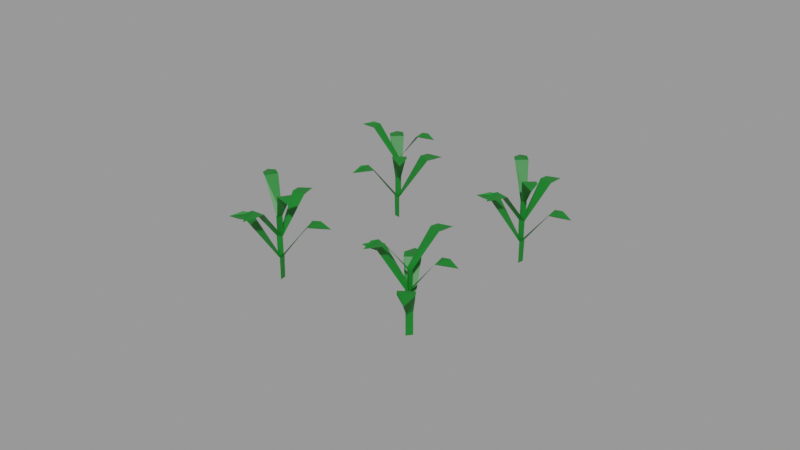 # Source: Corn.blend  (saved by Blender 2.90.8; exported with 4.5.12 LTS)
import bpy
from mathutils import Matrix  # noqa: F401  (used for matrix-valued properties, if any)

bpy.ops.wm.read_factory_settings(use_empty=True)
scene = bpy.context.scene
scene.name = 'Small'

# ---- materials (node trees are filled in below, after node groups)
mat_grass_green = bpy.data.materials.new('Grass green')
mat_grass_green.use_transparent_shadow = False

# ---- material node trees
mat_grass_green.use_nodes = True; mat_grass_green.node_tree.nodes.clear()
_N = mat_grass_green.node_tree.nodes; _L = mat_grass_green.node_tree.links
n0 = _N.new('ShaderNodeBsdfPrincipled'); n0.name = 'Principled BSDF'; n0.location = (10, 300)
n0.distribution = 'GGX'
n0.subsurface_method = 'BURLEY'
n0.inputs[0].default_value = (0.00258, 0.1743, 0.0134, 1.0)
n0.inputs[3].default_value = 1.45
n0.inputs[27].default_value = (0.0, 0.0, 0.0, 1.0)
n0.inputs[28].default_value = 1.0
n1 = _N.new('ShaderNodeOutputMaterial'); n1.name = 'Material Output'; n1.location = (300, 300)
_L.new(n0.outputs[0], n1.inputs[0])
n1.is_active_output = True

# ---- meshes
me_cube_002 = bpy.data.meshes.new('Cube.002')
me_cube_002.from_pydata([(-4.83, -1.002, 121.1), (-4.991, -1.975, 121.3), (-3.624, -1.755, 116.4), (-4.441, -2.032, 123.6), (-6.572, -0.9768, 46.5), (-4.329, -1.091, 122.3), (-6.785, -1.365, 46.85), (-8.471, -0.3385, 122.0), (-9.84, -0.5534, 117.1), (-8.636, -1.312, 121.8), (-6.853, -0.931, 46.71), (-6.599, -0.9728, -0.3751), (-6.785, -1.364, -0.09129), (-6.826, -0.9364, -0.2085), (-9.022, -0.2797, 124.3), (-9.137, -1.22, 123.0), (-6.183, 0.517, 158.2), (-5.418, 0.04351, 158.4), (-5.129, 1.272, 153.9), (-5.179, 0.4877, 160.5), (-6.808, -0.9413, 90.25), (-5.933, 0.9083, 159.3), (-6.555, -1.256, 90.57), (-8.005, -2.32, 159.0), (-8.299, -3.548, 154.6), (-7.242, -2.797, 158.8), (-6.944, -1.162, 90.44), (-6.821, -0.9625, 47.53), (-6.555, -1.256, 47.79), (-6.93, -1.141, 47.68), (-8.246, -2.763, 161.1), (-7.494, -3.187, 160.0), (-7.724, 0.1282, 193.1), (-6.972, 0.4768, 193.3), (-7.771, 1.322, 189.2), (-7.193, 0.8857, 195.2), (-6.918, -1.092, 130.5), (-7.898, 0.5185, 194.2), (-6.547, -1.057, 130.8), (-6.463, -2.713, 193.9), (-5.667, -3.561, 189.8), (-5.71, -2.367, 193.7), (-6.817, -1.309, 130.7), (-6.908, -1.113, 91.14), (-6.548, -1.057, 91.38), (-6.826, -1.288, 91.28), (-6.244, -3.122, 195.8), (-5.537, -2.758, 194.8), (0.7314, -4.858, 121.1), (1.718, -4.856, 121.3), (1.276, -3.543, 116.4), (1.684, -4.304, 123.6), (0.9938, -6.579, 46.5), (0.7373, -4.349, 122.3), (1.412, -6.726, 46.85), (0.6772, -8.558, 122.0), (1.115, -9.873, 117.1), (1.664, -8.56, 121.8), (0.9949, -6.864, 46.71), (0.9942, -6.606, -0.3751), (1.411, -6.726, -0.09127), (0.9958, -6.837, -0.2085), (0.7098, -9.111, 124.3), (1.656, -9.069, 123.0), (-0.5438, -6.441, 158.2), (-0.2027, -5.609, 158.4), (-1.462, -5.527, 153.9), (-0.6801, -5.447, 160.5), (0.9977, -6.818, 90.25), (-0.9707, -6.26, 159.3), (1.266, -6.517, 90.57), (2.555, -7.772, 159.0), (3.814, -7.86, 154.6), (2.899, -6.941, 158.8), (1.238, -6.916, 90.44), (1.021, -6.827, 47.53), (1.266, -6.517, 47.79), (1.215, -6.906, 47.68), (3.032, -7.936, 161.1), (3.326, -7.124, 160.0), (0.09364, -7.897, 193.1), (-0.3741, -7.213, 193.3), (-1.076, -8.141, 189.2), (-0.741, -7.498, 195.2), (1.165, -6.902, 130.5), (-0.2626, -8.134, 194.2), (1.069, -6.542, 130.8), (2.688, -6.186, 193.9), (3.394, -5.261, 189.8), (2.223, -5.5, 193.7), (1.362, -6.766, 130.7), (1.183, -6.888, 91.14), (1.069, -6.542, 91.38), (1.342, -6.779, 91.28), (3.056, -5.902, 195.8), (2.58, -5.265, 194.8), (9.171, 1.548, 121.1), (8.73, 0.6647, 121.3), (10.1, 0.4728, 116.4), (9.24, 0.4486, 123.6), (7.514, 2.084, 46.5), (9.623, 1.315, 122.3), (7.195, 1.776, 46.85), (5.886, 3.253, 122.0), (4.515, 3.451, 117.1), (5.442, 2.372, 121.8), (7.259, 2.211, 46.71), (7.489, 2.096, -0.3751), (7.196, 1.777, -0.09127), (7.283, 2.198, -0.2085), (5.378, 3.472, 124.3), (4.991, 2.607, 123.0), (8.325, 3.397, 158.2), (8.917, 2.72, 158.4), (9.555, 3.809, 153.9), (9.276, 3.074, 160.5), (7.299, 2.188, 90.25), (8.679, 3.698, 159.3), (7.448, 1.813, 90.57), (5.749, 1.222, 159.0), (5.106, 0.1356, 154.6), (6.337, 0.5423, 158.8), (7.103, 2.017, 90.44), (7.28, 2.171, 47.53), (7.447, 1.813, 47.79), (7.123, 2.032, 47.68), (5.388, 0.8695, 161.1), (5.982, 0.2433, 160.0), (6.738, 3.479, 193.1), (7.559, 3.591, 193.3), (7.044, 4.634, 189.2), (7.469, 4.047, 195.2), (7.149, 2.076, 130.5), (6.686, 3.904, 194.2), (7.513, 2.001, 130.8), (7.107, 0.3934, 193.9), (7.618, -0.6517, 189.8), (7.929, 0.5019, 193.7), (7.182, 1.839, 130.7), (7.152, 2.053, 91.14), (7.513, 2.0, 91.38), (7.18, 1.862, 91.28), (7.196, -0.06279, 195.8), (7.979, 0.07727, 194.8), (0.7852, 8.884, 121.1), (1.285, 8.034, 121.3), (2.195, 9.079, 116.4), (1.744, 8.343, 123.6), (-0.5681, 7.789, 46.5), (1.228, 9.137, 122.3), (-0.4835, 7.354, 46.85), (-2.436, 7.063, 122.0), (-3.35, 6.021, 117.1), (-1.94, 6.21, 121.8), (-0.8133, 7.644, 46.71), (-0.5914, 7.775, -0.3751), (-0.4839, 7.354, -0.09127), (-0.7893, 7.657, -0.2085), (-2.896, 6.756, 124.3), (-2.383, 5.959, 123.0), (-1.226, 9.185, 158.2), (-0.3352, 9.311, 158.4), (-0.8999, 10.44, 153.9), (-0.4362, 9.805, 160.5), (-0.7723, 7.665, 90.25), (-1.285, 9.646, 159.3), (-0.3765, 7.585, 90.57), (-0.8091, 5.839, 159.0), (-0.249, 4.708, 154.6), (0.0819, 5.961, 158.8), (-0.7355, 7.408, 90.44), (-0.7685, 7.64, 47.53), (-0.3771, 7.585, 47.79), (-0.7381, 7.433, 47.68), (-0.7102, 5.345, 161.1), (0.1388, 5.501, 160.0), (-2.16, 7.9, 193.1), (-1.806, 8.649, 193.3), (-2.961, 8.787, 189.2), (-2.238, 8.822, 195.2), (-0.7601, 7.478, 130.5), (-2.545, 8.088, 194.2), (-0.4982, 7.743, 130.8), (0.6266, 6.525, 193.9), (1.781, 6.383, 189.8), (0.9841, 7.273, 193.7), (-0.5439, 7.377, 130.7), (-0.7394, 7.469, 91.14), (-0.4985, 7.742, 91.38), (-0.5642, 7.387, 91.28), (1.057, 6.351, 195.8), (1.367, 7.083, 194.8)], [], [(4, 6, 12, 11), (10, 4, 11, 13), (6, 10, 13, 12), (2, 5, 0, 1, 3), (4, 10, 6), (8, 15, 9, 7, 14), (7, 9, 6, 10), (0, 4, 6, 1), (20, 22, 28, 27), (26, 20, 27, 29), (22, 26, 29, 28), (18, 21, 16, 17, 19), (20, 26, 22), (24, 31, 25, 23, 30), (23, 25, 22, 26), (16, 20, 22, 17), (36, 38, 44, 43), (42, 36, 43, 45), (38, 42, 45, 44), (34, 37, 32, 33, 35), (36, 42, 38), (40, 47, 41, 39, 46), (39, 41, 38, 42), (32, 36, 38, 33), (52, 54, 60, 59), (58, 52, 59, 61), (54, 58, 61, 60), (50, 53, 48, 49, 51), (52, 58, 54), (56, 63, 57, 55, 62), (55, 57, 54, 58), (48, 52, 54, 49), (68, 70, 76, 75), (74, 68, 75, 77), (70, 74, 77, 76), (66, 69, 64, 65, 67), (68, 74, 70), (72, 79, 73, 71, 78), (71, 73, 70, 74), (64, 68, 70, 65), (84, 86, 92, 91), (90, 84, 91, 93), (86, 90, 93, 92), (82, 85, 80, 81, 83), (84, 90, 86), (88, 95, 89, 87, 94), (87, 89, 86, 90), (80, 84, 86, 81), (100, 102, 108, 107), (106, 100, 107, 109), (102, 106, 109, 108), (98, 101, 96, 97, 99), (100, 106, 102), (104, 111, 105, 103, 110), (103, 105, 102, 106), (96, 100, 102, 97), (116, 118, 124, 123), (122, 116, 123, 125), (118, 122, 125, 124), (114, 117, 112, 113, 115), (116, 122, 118), (120, 127, 121, 119, 126), (119, 121, 118, 122), (112, 116, 118, 113), (132, 134, 140, 139), (138, 132, 139, 141), (134, 138, 141, 140), (130, 133, 128, 129, 131), (132, 138, 134), (136, 143, 137, 135, 142), (135, 137, 134, 138), (128, 132, 134, 129), (148, 150, 156, 155), (154, 148, 155, 157), (150, 154, 157, 156), (146, 149, 144, 145, 147), (148, 154, 150), (152, 159, 153, 151, 158), (151, 153, 150, 154), (144, 148, 150, 145), (164, 166, 172, 171), (170, 164, 171, 173), (166, 170, 173, 172), (162, 165, 160, 161, 163), (164, 170, 166), (168, 175, 169, 167, 174), (167, 169, 166, 170), (160, 164, 166, 161), (180, 182, 188, 187), (186, 180, 187, 189), (182, 186, 189, 188), (178, 181, 176, 177, 179), (180, 186, 182), (184, 191, 185, 183, 190), (183, 185, 182, 186), (176, 180, 182, 177)])
_uv = me_cube_002.uv_layers.new(name='UVMap')
_uv.uv.foreach_set('vector', [0.0, 0.0, 0.0, 0.0, 0.0, 0.0, 0.0, 0.0, 0.0, 0.0, 0.0, 0.0, 0.0, 0.0, 0.0, 0.0, 0.0, 0.0, 0.0, 0.0, 0.0, 0.0, 0.0, 0.0, 0.0, 0.0, 0.0, 0.0, 0.0, 0.0, 0.0, 0.0, 0.0, 0.0, 0.0, 0.0, 0.0, 0.0, 0.0, 0.0, 0.0, 0.0, 0.0, 0.0, 0.0, 0.0, 0.0, 0.0, 0.0, 0.0, 0.0, 0.0, 0.0, 0.0, 0.0, 0.0, 0.0, 0.0, 0.0, 0.0, 0.0, 0.0, 0.0, 0.0, 0.0, 0.0, 0.0, 0.0, 0.0, 0.0, 0.0, 0.0, 0.0, 0.0, 0.0, 0.0, 0.0, 0.0, 0.0, 0.0, 0.0, 0.0, 0.0, 0.0, 0.0, 0.0, 0.0, 0.0, 0.0, 0.0, 0.0, 0.0, 0.0, 0.0, 0.0, 0.0, 0.0, 0.0, 0.0, 0.0, 0.0, 0.0, 0.0, 0.0, 0.0, 0.0, 0.0, 0.0, 0.0, 0.0, 0.0, 0.0, 0.0, 0.0, 0.0, 0.0, 0.0, 0.0, 0.0, 0.0, 0.0, 0.0, 0.0, 0.0, 0.0, 0.0, 0.0, 0.0, 0.0, 0.0, 0.0, 0.0, 0.0, 0.0, 0.0, 0.0, 0.0, 0.0, 0.0, 0.0, 0.0, 0.0, 0.0, 0.0, 0.0, 0.0, 0.0, 0.0, 0.0, 0.0, 0.0, 0.0, 0.0, 0.0, 0.0, 0.0, 0.0, 0.0, 0.0, 0.0, 0.0, 0.0, 0.0, 0.0, 0.0, 0.0, 0.0, 0.0, 0.0, 0.0, 0.0, 0.0, 0.0, 0.0, 0.0, 0.0, 0.0, 0.0, 0.0, 0.0, 0.0, 0.0, 0.0, 0.0, 0.0, 0.0, 0.0, 0.0, 0.0, 0.0, 0.0, 0.0, 0.0, 0.0, 0.0, 0.0, 0.0, 0.0, 0.0, 0.0, 0.0, 0.0, 0.0, 0.0, 0.0, 0.0, 0.0, 0.0, 0.0, 0.0, 0.0, 0.0, 0.0, 0.0, 0.0, 0.0, 0.0, 0.0, 0.0, 0.0, 0.0, 0.0, 0.0, 0.0, 0.0, 0.0, 0.0, 0.0, 0.0, 0.0, 0.0, 0.0, 0.0, 0.0, 0.0, 0.0, 0.0, 0.0, 0.0, 0.0, 0.0, 0.0, 0.0, 0.0, 0.0, 0.0, 0.0, 0.0, 0.0, 0.0, 0.0, 0.0, 0.0, 0.0, 0.0, 0.0, 0.0, 0.0, 0.0, 0.0, 0.0, 0.0, 0.0, 0.0, 0.0, 0.0, 0.0, 0.0, 0.0, 0.0, 0.0, 0.0, 0.0, 0.0, 0.0, 0.0, 0.0, 0.0, 0.0, 0.0, 0.0, 0.0, 0.0, 0.0, 0.0, 0.0, 0.0, 0.0, 0.0, 0.0, 0.0, 0.0, 0.0, 0.0, 0.0, 0.0, 0.0, 0.0, 0.0, 0.0, 0.0, 0.0, 0.0, 0.0, 0.0, 0.0, 0.0, 0.0, 0.0, 0.0, 0.0, 0.0, 0.0, 0.0, 0.0, 0.0, 0.0, 0.0, 0.0, 0.0, 0.0, 0.0, 0.0, 0.0, 0.0, 0.0, 0.0, 0.0, 0.0, 0.0, 0.0, 0.0, 0.0, 0.0, 0.0, 0.0, 0.0, 0.0, 0.0, 0.0, 0.0, 0.0, 0.0, 0.0, 0.0, 0.0, 0.0, 0.0, 0.0, 0.0, 0.0, 0.0, 0.0, 0.0, 0.0, 0.0, 0.0, 0.0, 0.0, 0.0, 0.0, 0.0, 0.0, 0.0, 0.0, 0.0, 0.0, 0.0, 0.0, 0.0, 0.0, 0.0, 0.0, 0.0, 0.0, 0.0, 0.0, 0.0, 0.0, 0.0, 0.0, 0.0, 0.0, 0.0, 0.0, 0.0, 0.0, 0.0, 0.0, 0.0, 0.0, 0.0, 0.0, 0.0, 0.0, 0.0, 0.0, 0.0, 0.0, 0.0, 0.0, 0.0, 0.0, 0.0, 0.0, 0.0, 0.0, 0.0, 0.0, 0.0, 0.0, 0.0, 0.0, 0.0, 0.0, 0.0, 0.0, 0.0, 0.0, 0.0, 0.0, 0.0, 0.0, 0.0, 0.0, 0.0, 0.0, 0.0, 0.0, 0.0, 0.0, 0.0, 0.0, 0.0, 0.0, 0.0, 0.0, 0.0, 0.0, 0.0, 0.0, 0.0, 0.0, 0.0, 0.0, 0.0, 0.0, 0.0, 0.0, 0.0, 0.0, 0.0, 0.0, 0.0, 0.0, 0.0, 0.0, 0.0, 0.0, 0.0, 0.0, 0.0, 0.0, 0.0, 0.0, 0.0, 0.0, 0.0, 0.0, 0.0, 0.0, 0.0, 0.0, 0.0, 0.0, 0.0, 0.0, 0.0, 0.0, 0.0, 0.0, 0.0, 0.0, 0.0, 0.0, 0.0, 0.0, 0.0, 0.0, 0.0, 0.0, 0.0, 0.0, 0.0, 0.0, 0.0, 0.0, 0.0, 0.0, 0.0, 0.0, 0.0, 0.0, 0.0, 0.0, 0.0, 0.0, 0.0, 0.0, 0.0, 0.0, 0.0, 0.0, 0.0, 0.0, 0.0, 0.0, 0.0, 0.0, 0.0, 0.0, 0.0, 0.0, 0.0, 0.0, 0.0, 0.0, 0.0, 0.0, 0.0, 0.0, 0.0, 0.0, 0.0, 0.0, 0.0, 0.0, 0.0, 0.0, 0.0, 0.0, 0.0, 0.0, 0.0, 0.0, 0.0, 0.0, 0.0, 0.0, 0.0, 0.0, 0.0, 0.0, 0.0, 0.0, 0.0, 0.0, 0.0, 0.0, 0.0, 0.0, 0.0, 0.0, 0.0, 0.0, 0.0, 0.0, 0.0, 0.0, 0.0, 0.0, 0.0, 0.0, 0.0, 0.0, 0.0, 0.0, 0.0, 0.0, 0.0, 0.0, 0.0, 0.0, 0.0, 0.0, 0.0, 0.0, 0.0, 0.0, 0.0, 0.0, 0.0, 0.0, 0.0, 0.0, 0.0, 0.0, 0.0, 0.0, 0.0, 0.0, 0.0, 0.0, 0.0, 0.0, 0.0, 0.0, 0.0, 0.0, 0.0, 0.0, 0.0, 0.0, 0.0, 0.0, 0.0, 0.0, 0.0, 0.0, 0.0, 0.0, 0.0, 0.0, 0.0, 0.0, 0.0, 0.0, 0.0, 0.0, 0.0, 0.0, 0.0, 0.0, 0.0, 0.0, 0.0, 0.0, 0.0, 0.0, 0.0, 0.0, 0.0, 0.0, 0.0, 0.0, 0.0, 0.0, 0.0, 0.0, 0.0, 0.0, 0.0, 0.0, 0.0, 0.0, 0.0, 0.0, 0.0, 0.0, 0.0, 0.0, 0.0, 0.0, 0.0, 0.0, 0.0, 0.0, 0.0, 0.0, 0.0, 0.0, 0.0, 0.0, 0.0, 0.0, 0.0, 0.0, 0.0, 0.0, 0.0, 0.0, 0.0, 0.0, 0.0, 0.0, 0.0, 0.0, 0.0, 0.0, 0.0, 0.0, 0.0, 0.0, 0.0, 0.0, 0.0, 0.0, 0.0, 0.0, 0.0, 0.0, 0.0, 0.0, 0.0, 0.0, 0.0, 0.0, 0.0, 0.0, 0.0, 0.0, 0.0, 0.0, 0.0, 0.0, 0.0, 0.0, 0.0, 0.0, 0.0, 0.0, 0.0, 0.0, 0.0, 0.0, 0.0, 0.0, 0.0, 0.0, 0.0, 0.0, 0.0, 0.0, 0.0, 0.0, 0.0, 0.0, 0.0, 0.0, 0.0, 0.0, 0.0, 0.0, 0.0, 0.0, 0.0, 0.0, 0.0, 0.0, 0.0, 0.0, 0.0, 0.0, 0.0, 0.0, 0.0, 0.0, 0.0, 0.0, 0.0, 0.0, 0.0, 0.0, 0.0, 0.0, 0.0, 0.0, 0.0, 0.0, 0.0, 0.0, 0.0, 0.0, 0.0, 0.0, 0.0, 0.0, 0.0, 0.0, 0.0, 0.0, 0.0, 0.0, 0.0, 0.0, 0.0, 0.0, 0.0, 0.0, 0.0, 0.0, 0.0])
me_cube_002.materials.append(mat_grass_green)
me_cube_002.use_remesh_fix_poles = True
me_cube_002.use_remesh_preserve_attributes = False
me_cube_002.use_mirror_vertex_groups = False
me_cube_002.update()

# ---- objects
ob_small_corn = bpy.data.objects.new('Small Corn', me_cube_002)

# ---- transforms, parenting, visibility, modifiers, constraints
ob_small_corn.location = (5.96e-08, -5.96e-08, 0.0)
ob_small_corn.rotation_euler = (0.0, -0.0, 0.6147)
ob_small_corn.scale = (0.1033, 0.1033, 0.003234)
ob_small_corn.lineart.crease_threshold = 0.0

# ---- collection membership
scene.collection.objects.link(ob_small_corn)

# ---- scene / render settings (as saved in the file)
scene.frame_start = 1; scene.frame_end = 250; scene.frame_set(222)
scene.render.engine = 'BLENDER_EEVEE_NEXT'
scene.render.image_settings.exr_codec = 'NONE'
scene.render.simplify_subdivision_render = 0
scene.render.simplify_child_particles_render = 0.0
scene.cycles.use_denoising = False
scene.cycles.samples = 128
scene.cycles.sampling_pattern = 'TABULATED_SOBOL'
scene.cycles.use_adaptive_sampling = False
scene.cycles.use_light_tree = False
scene.view_settings.view_transform = 'Filmic'
bpy.context.view_layer.update()

# ---- added for rendering (the .blend has no active camera and no usable light): camera, sun + grey world if the file has none
cam_auto = bpy.data.cameras.new('AutoCamera')
cam_auto.lens = 50.0
cam_auto.sensor_width = 36.0
cam_auto.clip_end = 1000.0
ob_auto_camera = bpy.data.objects.new('AutoCamera', cam_auto)
scene.collection.objects.link(ob_auto_camera)
ob_auto_camera.location = (3.83152, -4.57306, 3.38592)
ob_auto_camera.rotation_euler = (1.09748, -7.21219e-08, 0.694738)
scene.camera = ob_auto_camera
light_auto_sun = bpy.data.lights.new('AutoSun', 'SUN')
light_auto_sun.energy = 3.0
light_auto_sun.angle = 0.0523599
ob_auto_sun = bpy.data.objects.new('AutoSun', light_auto_sun)
scene.collection.objects.link(ob_auto_sun)
ob_auto_sun.rotation_euler = (0.872665, 0.174533, 0.523599)
if scene.world is None:
    world_auto = bpy.data.worlds.new('AutoWorld')
    world_auto.color = (0.3, 0.3, 0.3)
    scene.world = world_auto
bpy.context.view_layer.update()
